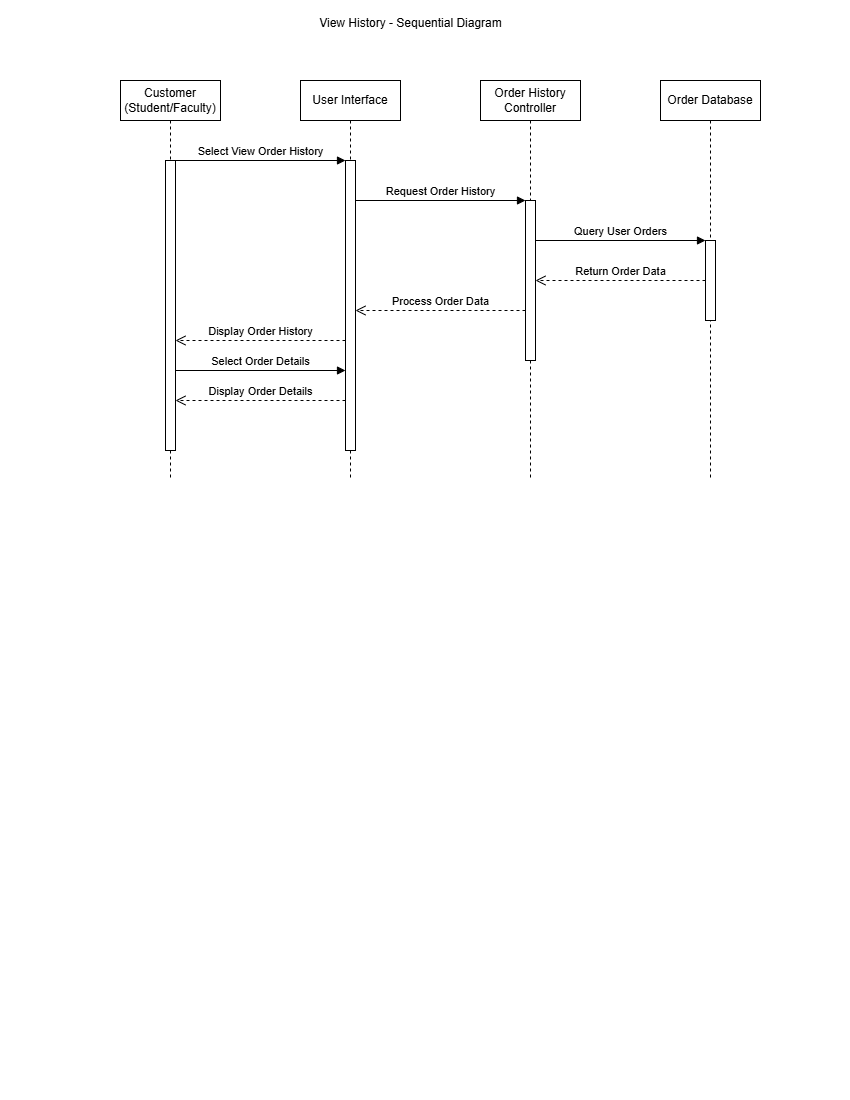

The diagram above was exported from draw.io. Its source (the exported page's mxGraphModel, read from the mxfile embedded in the PNG):
<mxGraphModel dx="1042" dy="660" grid="1" gridSize="10" guides="1" tooltips="1" connect="1" arrows="1" fold="1" page="1" pageScale="1" pageWidth="850" pageHeight="1100" math="0" shadow="0">
  <root>
    <mxCell id="0" />
    <mxCell id="1" parent="0" />
    <mxCell id="2" value="Customer&#10;(Student/Faculty)" style="shape=umlLifeline;perimeter=lifelinePerimeter;whiteSpace=wrap;html=1;container=1;collapsible=0;recursiveResize=0;outlineConnect=0;" parent="1" vertex="1">
      <mxGeometry x="120" y="80" width="100" height="400" as="geometry" />
    </mxCell>
    <mxCell id="3" value="" style="html=1;points=[];perimeter=orthogonalPerimeter;" parent="2" vertex="1">
      <mxGeometry x="45" y="80" width="10" height="290" as="geometry" />
    </mxCell>
    <mxCell id="4" value="User Interface" style="shape=umlLifeline;perimeter=lifelinePerimeter;whiteSpace=wrap;html=1;container=1;collapsible=0;recursiveResize=0;outlineConnect=0;" parent="1" vertex="1">
      <mxGeometry x="300" y="80" width="100" height="400" as="geometry" />
    </mxCell>
    <mxCell id="5" value="" style="html=1;points=[];perimeter=orthogonalPerimeter;" parent="4" vertex="1">
      <mxGeometry x="45" y="80" width="10" height="290" as="geometry" />
    </mxCell>
    <mxCell id="6" value="Order History&#10;Controller" style="shape=umlLifeline;perimeter=lifelinePerimeter;whiteSpace=wrap;html=1;container=1;collapsible=0;recursiveResize=0;outlineConnect=0;" parent="1" vertex="1">
      <mxGeometry x="480" y="80" width="100" height="400" as="geometry" />
    </mxCell>
    <mxCell id="7" value="" style="html=1;points=[];perimeter=orthogonalPerimeter;" parent="6" vertex="1">
      <mxGeometry x="45" y="120" width="10" height="160" as="geometry" />
    </mxCell>
    <mxCell id="8" value="Order Database" style="shape=umlLifeline;perimeter=lifelinePerimeter;whiteSpace=wrap;html=1;container=1;collapsible=0;recursiveResize=0;outlineConnect=0;" parent="1" vertex="1">
      <mxGeometry x="660" y="80" width="100" height="400" as="geometry" />
    </mxCell>
    <mxCell id="9" value="" style="html=1;points=[];perimeter=orthogonalPerimeter;" parent="8" vertex="1">
      <mxGeometry x="45" y="160" width="10" height="80" as="geometry" />
    </mxCell>
    <mxCell id="12" value="Select View Order History" style="html=1;verticalAlign=bottom;endArrow=block;entryX=0;entryY=0;" parent="1" source="3" target="5" edge="1">
      <mxGeometry relative="1" as="geometry">
        <mxPoint x="230" y="160" as="sourcePoint" />
      </mxGeometry>
    </mxCell>
    <mxCell id="13" value="Request Order History" style="html=1;verticalAlign=bottom;endArrow=block;" parent="1" edge="1">
      <mxGeometry relative="1" as="geometry">
        <mxPoint x="355" y="200" as="sourcePoint" />
        <mxPoint x="525" y="200" as="targetPoint" />
      </mxGeometry>
    </mxCell>
    <mxCell id="14" value="Query User Orders" style="html=1;verticalAlign=bottom;endArrow=block;entryX=0;entryY=0;" parent="1" edge="1">
      <mxGeometry relative="1" as="geometry">
        <mxPoint x="535" y="240" as="sourcePoint" />
        <mxPoint x="705" y="240" as="targetPoint" />
      </mxGeometry>
    </mxCell>
    <mxCell id="16" value="Return Order Data" style="html=1;verticalAlign=bottom;endArrow=open;dashed=1;endSize=8;" parent="1" edge="1">
      <mxGeometry relative="1" as="geometry">
        <mxPoint x="535" y="280" as="targetPoint" />
        <mxPoint x="705" y="280" as="sourcePoint" />
      </mxGeometry>
    </mxCell>
    <mxCell id="17" value="Process Order Data" style="html=1;verticalAlign=bottom;endArrow=open;dashed=1;endSize=8;exitX=0;exitY=0.95;" parent="1" edge="1">
      <mxGeometry relative="1" as="geometry">
        <mxPoint x="355" y="310" as="targetPoint" />
        <mxPoint x="525" y="310" as="sourcePoint" />
      </mxGeometry>
    </mxCell>
    <mxCell id="18" value="Display Order History" style="html=1;verticalAlign=bottom;endArrow=open;dashed=1;endSize=8;exitX=0;exitY=0.95;" parent="1" edge="1">
      <mxGeometry relative="1" as="geometry">
        <mxPoint x="175" y="340" as="targetPoint" />
        <mxPoint x="345" y="340" as="sourcePoint" />
      </mxGeometry>
    </mxCell>
    <mxCell id="30" value="Select Order Details" style="html=1;verticalAlign=bottom;endArrow=block;" parent="1" edge="1">
      <mxGeometry relative="1" as="geometry">
        <mxPoint x="175" y="370" as="sourcePoint" />
        <mxPoint x="345" y="370" as="targetPoint" />
      </mxGeometry>
    </mxCell>
    <mxCell id="31" value="Display Order Details" style="html=1;verticalAlign=bottom;endArrow=open;dashed=1;endSize=8;" parent="1" edge="1">
      <mxGeometry relative="1" as="geometry">
        <mxPoint x="175" y="400" as="targetPoint" />
        <mxPoint x="345" y="400" as="sourcePoint" />
      </mxGeometry>
    </mxCell>
    <mxCell id="z91fOj0nOehCx3u8THpk-31" value="View History - Sequential Diagram" style="text;html=1;align=center;verticalAlign=middle;resizable=0;points=[];autosize=1;strokeColor=none;fillColor=none;" parent="1" vertex="1">
      <mxGeometry x="305" y="8" width="210" height="30" as="geometry" />
    </mxCell>
  </root>
</mxGraphModel>